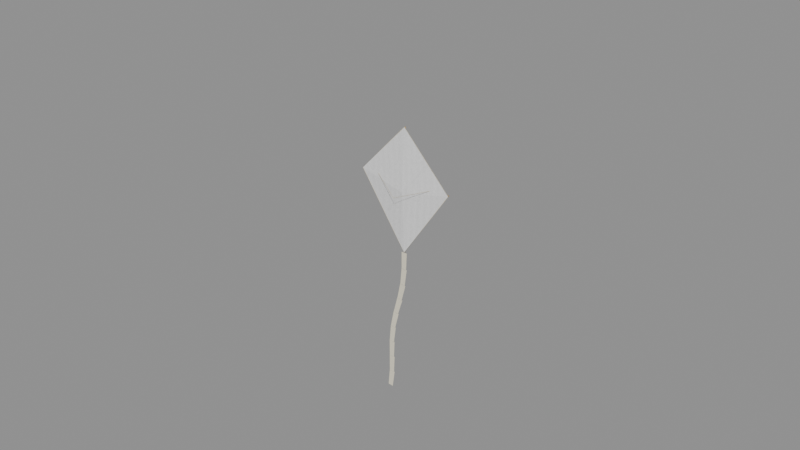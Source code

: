 # Source: red-kite-assets.blend  (saved by Blender 5.2.45; exported with 4.5.12 LTS)
import bpy
from mathutils import Matrix  # noqa: F401  (used for matrix-valued properties, if any)

bpy.ops.wm.read_factory_settings(use_empty=True)
scene = bpy.context.scene
scene.name = 'RedKite_kite'

# ---- images (referenced by path relative to the original .blend; pixels are not part of the script)
import os
ASSET_DIR = os.environ.get("B2B_ASSET_DIR", "")  # directory of the original .blend (textures are referenced by path, not embedded)
HERE = os.path.dirname(os.path.abspath(__file__))  # packed textures are extracted next to this script under _unpacked/

def load_image(name, relpath, width, height, colorspace="sRGB"):
    """Load a texture the original file referenced (path relative to the .blend, or extracted next to this script)."""
    p = next((c for c in (os.path.join(HERE, relpath), os.path.join(ASSET_DIR, relpath)) if relpath and os.path.exists(c)), "")
    if p:
        img = bpy.data.images.load(p, check_existing=True)
        img.name = name
    else:  # same state as the original file: an image datablock whose file is absent (Cycles renders it pink)
        img = bpy.data.images.new(name, width, height)
        img.source = "FILE"
        img.filepath = "//" + (relpath or name)
    img.colorspace_settings.name = colorspace
    return img
img_paperfibers = load_image('PaperFibers', '_unpacked/PaperFibers.4813dc0a.png', 128, 128, 'sRGB')

# ---- materials (node trees are filled in below, after node groups)
mat_kitepaper = bpy.data.materials.new('KitePaper')
mat_kitepaper.diffuse_color = (0.78, 0.72, 0.57, 1.0)
mat_bamboo = bpy.data.materials.new('Bamboo')
mat_bamboo.diffuse_color = (0.46, 0.3, 0.12, 1.0)
mat_naturalstring = bpy.data.materials.new('NaturalString')
mat_naturalstring.diffuse_color = (0.6, 0.52, 0.35, 1.0)
mat_creamribbon = bpy.data.materials.new('CreamRibbon')
mat_creamribbon.diffuse_color = (0.82, 0.77, 0.61, 1.0)

# ---- material node trees
mat_kitepaper.use_nodes = True; mat_kitepaper.node_tree.nodes.clear()
_N = mat_kitepaper.node_tree.nodes; _L = mat_kitepaper.node_tree.links
n0 = _N.new('ShaderNodeBsdfPrincipled'); n0.name = 'Principled BSDF'; n0.location = (-200, 100)
n0.inputs[2].default_value = 0.93
n0.inputs[10].default_value = 0.005
n1 = _N.new('ShaderNodeOutputMaterial'); n1.name = 'Material Output'; n1.location = (200, 100)
n2 = _N.new('ShaderNodeTexImage'); n2.name = 'Image Texture'; n2.location = (0, 0)
n2.image = img_paperfibers
_L.new(n0.outputs[0], n1.inputs[0])
_L.new(n2.outputs[0], n0.inputs[0])
n1.is_active_output = True
mat_bamboo.use_nodes = True; mat_bamboo.node_tree.nodes.clear()
_N = mat_bamboo.node_tree.nodes; _L = mat_bamboo.node_tree.links
n0 = _N.new('ShaderNodeBsdfPrincipled'); n0.name = 'Principled BSDF'; n0.location = (-200, 100)
n0.inputs[0].default_value = (0.46, 0.3, 0.12, 1.0)
n0.inputs[2].default_value = 0.74
n0.inputs[10].default_value = 0.005
n1 = _N.new('ShaderNodeOutputMaterial'); n1.name = 'Material Output'; n1.location = (200, 100)
_L.new(n0.outputs[0], n1.inputs[0])
n1.is_active_output = True
mat_naturalstring.use_nodes = True; mat_naturalstring.node_tree.nodes.clear()
_N = mat_naturalstring.node_tree.nodes; _L = mat_naturalstring.node_tree.links
n0 = _N.new('ShaderNodeBsdfPrincipled'); n0.name = 'Principled BSDF'; n0.location = (-200, 100)
n0.inputs[0].default_value = (0.6, 0.52, 0.35, 1.0)
n0.inputs[2].default_value = 0.96
n0.inputs[10].default_value = 0.005
n1 = _N.new('ShaderNodeOutputMaterial'); n1.name = 'Material Output'; n1.location = (200, 100)
_L.new(n0.outputs[0], n1.inputs[0])
n1.is_active_output = True
mat_creamribbon.use_nodes = True; mat_creamribbon.node_tree.nodes.clear()
_N = mat_creamribbon.node_tree.nodes; _L = mat_creamribbon.node_tree.links
n0 = _N.new('ShaderNodeBsdfPrincipled'); n0.name = 'Principled BSDF'; n0.location = (-200, 100)
n0.inputs[0].default_value = (0.82, 0.77, 0.61, 1.0)
n0.inputs[2].default_value = 0.94
n0.inputs[10].default_value = 0.005
n1 = _N.new('ShaderNodeOutputMaterial'); n1.name = 'Material Output'; n1.location = (200, 100)
_L.new(n0.outputs[0], n1.inputs[0])
n1.is_active_output = True

# ---- meshes
me_kitesail = bpy.data.meshes.new('KiteSail')
me_kitesail.from_pydata([(0.0, -0.022, 0.05), (-0.34, 0.0, 0.12), (0.0, 0.0, 0.48), (0.34, 0.0, 0.12), (0.0, 0.0, -0.38), (0.0, -0.0208, 0.05001), (-0.3399, 0.001198, 0.12), (0.0, 0.001198, 0.4799), (0.3399, 0.001198, 0.12), (0.0, 0.001198, -0.3799)], [], [(0, 2, 1), (0, 3, 2), (0, 1, 4), (0, 4, 3), (5, 6, 7), (5, 7, 8), (5, 9, 6), (5, 8, 9), (1, 2, 7, 6), (2, 3, 8, 7), (4, 1, 6, 9), (3, 4, 9, 8)])
_uv = me_kitesail.uv_layers.new(name='SurfaceUV')
_uv.uv.foreach_set('vector', [0.5, 0.5, 0.5, 1.0, 0.0, 0.5814, 0.5, 0.5, 1.0, 0.5814, 0.5, 1.0, 0.5, 0.5, 0.0, 0.5814, 0.5, 0.0, 0.5, 0.5, 0.5, 0.0, 1.0, 0.5814, 0.5, 0.5, 0.0, 0.5814, 0.5, 1.0, 0.5, 0.5, 0.5, 1.0, 1.0, 0.5814, 0.5, 0.5, 0.5, 0.0, 0.0, 0.5814, 0.5, 0.5, 1.0, 0.5814, 0.5, 0.0, 0.0, 0.5814, 0.5, 1.0, 0.5, 1.0, 0.0, 0.5814, 0.5, 1.0, 1.0, 0.5814, 1.0, 0.5814, 0.5, 1.0, 0.5, 0.0, 0.0, 0.5814, 0.0, 0.5814, 0.5, 0.0, 1.0, 0.5814, 0.5, 0.0, 0.5, 0.0, 1.0, 0.5814])
me_kitesail.materials.append(mat_kitepaper)
me_kitesail.update()
me_cylinder = bpy.data.meshes.new('Cylinder')
me_cylinder.from_pydata([(0.0, 0.004, -0.43), (0.0, 0.004, 0.43), (0.001531, 0.003696, -0.43), (0.001531, 0.003696, 0.43), (0.002828, 0.002828, -0.43), (0.002828, 0.002828, 0.43), (0.003696, 0.001531, -0.43), (0.003696, 0.001531, 0.43), (0.004, 0.0, -0.43), (0.004, 0.0, 0.43), (0.003696, -0.001531, -0.43), (0.003696, -0.001531, 0.43), (0.002828, -0.002828, -0.43), (0.002828, -0.002828, 0.43), (0.001531, -0.003696, -0.43), (0.001531, -0.003696, 0.43), (0.0, -0.004, -0.43), (0.0, -0.004, 0.43), (-0.001531, -0.003696, -0.43), (-0.001531, -0.003696, 0.43), (-0.002828, -0.002828, -0.43), (-0.002828, -0.002828, 0.43), (-0.003696, -0.001531, -0.43), (-0.003696, -0.001531, 0.43), (-0.004, 0.0, -0.43), (-0.004, 0.0, 0.43), (-0.003696, 0.001531, -0.43), (-0.003696, 0.001531, 0.43), (-0.002828, 0.002828, -0.43), (-0.002828, 0.002828, 0.43), (-0.001531, 0.003696, -0.43), (-0.001531, 0.003696, 0.43)], [], [(0, 1, 3, 2), (2, 3, 5, 4), (4, 5, 7, 6), (6, 7, 9, 8), (8, 9, 11, 10), (10, 11, 13, 12), (12, 13, 15, 14), (14, 15, 17, 16), (16, 17, 19, 18), (18, 19, 21, 20), (20, 21, 23, 22), (22, 23, 25, 24), (24, 25, 27, 26), (26, 27, 29, 28), (3, 1, 31, 29, 27, 25, 23, 21, 19, 17, 15, 13, 11, 9, 7, 5), (28, 29, 31, 30), (30, 31, 1, 0), (0, 2, 4, 6, 8, 10, 12, 14, 16, 18, 20, 22, 24, 26, 28, 30)])
me_cylinder.polygons.foreach_set('use_smooth', [1, 1, 1, 1, 1, 1, 1, 1, 1, 1, 1, 1, 1, 1, 0, 1, 1, 0])
_uv = me_cylinder.uv_layers.new(name='UVMap')
_uv.uv.foreach_set('vector', [1.0, 0.5, 1.0, 1.0, 0.9375, 1.0, 0.9375, 0.5, 0.9375, 0.5, 0.9375, 1.0, 0.875, 1.0, 0.875, 0.5, 0.875, 0.5, 0.875, 1.0, 0.8125, 1.0, 0.8125, 0.5, 0.8125, 0.5, 0.8125, 1.0, 0.75, 1.0, 0.75, 0.5, 0.75, 0.5, 0.75, 1.0, 0.6875, 1.0, 0.6875, 0.5, 0.6875, 0.5, 0.6875, 1.0, 0.625, 1.0, 0.625, 0.5, 0.625, 0.5, 0.625, 1.0, 0.5625, 1.0, 0.5625, 0.5, 0.5625, 0.5, 0.5625, 1.0, 0.5, 1.0, 0.5, 0.5, 0.5, 0.5, 0.5, 1.0, 0.4375, 1.0, 0.4375, 0.5, 0.4375, 0.5, 0.4375, 1.0, 0.375, 1.0, 0.375, 0.5, 0.375, 0.5, 0.375, 1.0, 0.3125, 1.0, 0.3125, 0.5, 0.3125, 0.5, 0.3125, 1.0, 0.25, 1.0, 0.25, 0.5, 0.25, 0.5, 0.25, 1.0, 0.1875, 1.0, 0.1875, 0.5, 0.1875, 0.5, 0.1875, 1.0, 0.125, 1.0, 0.125, 0.5, 0.3418, 0.4717, 0.25, 0.49, 0.1582, 0.4717, 0.08029, 0.4197, 0.02827, 0.3418, 0.01, 0.25, 0.02827, 0.1582, 0.08029, 0.08029, 0.1582, 0.02827, 0.25, 0.01, 0.3418, 0.02827, 0.4197, 0.08029, 0.4717, 0.1582, 0.49, 0.25, 0.4717, 0.3418, 0.4197, 0.4197, 0.125, 0.5, 0.125, 1.0, 0.0625, 1.0, 0.0625, 0.5, 0.0625, 0.5, 0.0625, 1.0, 0.0, 1.0, 0.0, 0.5, 0.75, 0.49, 0.8418, 0.4717, 0.9197, 0.4197, 0.9717, 0.3418, 0.99, 0.25, 0.9717, 0.1582, 0.9197, 0.08029, 0.8418, 0.02827, 0.75, 0.01, 0.6582, 0.02827, 0.5803, 0.08029, 0.5283, 0.1582, 0.51, 0.25, 0.5283, 0.3418, 0.5803, 0.4197, 0.6582, 0.4717])
me_cylinder.materials.append(mat_bamboo)
me_cylinder.update()
me_cylinder_001 = bpy.data.meshes.new('Cylinder.001')
me_cylinder_001.from_pydata([(0.0, 0.0011, -0.2476), (0.0, 0.0011, 0.2476), (0.0007778, 0.0007778, -0.2476), (0.0007778, 0.0007778, 0.2476), (0.0011, 0.0, -0.2476), (0.0011, 0.0, 0.2476), (0.0007778, -0.0007778, -0.2476), (0.0007778, -0.0007778, 0.2476), (0.0, -0.0011, -0.2476), (0.0, -0.0011, 0.2476), (-0.0007778, -0.0007778, -0.2476), (-0.0007778, -0.0007778, 0.2476), (-0.0011, 0.0, -0.2476), (-0.0011, 0.0, 0.2476), (-0.0007778, 0.0007778, -0.2476), (-0.0007778, 0.0007778, 0.2476)], [], [(0, 1, 3, 2), (2, 3, 5, 4), (4, 5, 7, 6), (6, 7, 9, 8), (8, 9, 11, 10), (10, 11, 13, 12), (3, 1, 15, 13, 11, 9, 7, 5), (12, 13, 15, 14), (14, 15, 1, 0), (0, 2, 4, 6, 8, 10, 12, 14)])
me_cylinder_001.polygons.foreach_set('use_smooth', [1, 1, 1, 1, 1, 1, 0, 1, 1, 0])
_uv = me_cylinder_001.uv_layers.new(name='UVMap')
_uv.uv.foreach_set('vector', [1.0, 0.5, 1.0, 1.0, 0.875, 1.0, 0.875, 0.5, 0.875, 0.5, 0.875, 1.0, 0.75, 1.0, 0.75, 0.5, 0.75, 0.5, 0.75, 1.0, 0.625, 1.0, 0.625, 0.5, 0.625, 0.5, 0.625, 1.0, 0.5, 1.0, 0.5, 0.5, 0.5, 0.5, 0.5, 1.0, 0.375, 1.0, 0.375, 0.5, 0.375, 0.5, 0.375, 1.0, 0.25, 1.0, 0.25, 0.5, 0.4197, 0.4197, 0.25, 0.49, 0.08029, 0.4197, 0.01, 0.25, 0.08029, 0.08029, 0.25, 0.01, 0.4197, 0.08029, 0.49, 0.25, 0.25, 0.5, 0.25, 1.0, 0.125, 1.0, 0.125, 0.5, 0.125, 0.5, 0.125, 1.0, 0.0, 1.0, 0.0, 0.5, 0.75, 0.49, 0.9197, 0.4197, 0.99, 0.25, 0.9197, 0.08029, 0.75, 0.01, 0.5803, 0.08029, 0.51, 0.25, 0.5803, 0.4197])
me_cylinder_001.materials.append(mat_naturalstring)
me_cylinder_001.update()
me_cylinder_002 = bpy.data.meshes.new('Cylinder.002')
me_cylinder_002.from_pydata([(0.0, 0.0011, -0.3023), (0.0, 0.0011, 0.3023), (0.0007778, 0.0007778, -0.3023), (0.0007778, 0.0007778, 0.3023), (0.0011, 0.0, -0.3023), (0.0011, 0.0, 0.3023), (0.0007778, -0.0007778, -0.3023), (0.0007778, -0.0007778, 0.3023), (0.0, -0.0011, -0.3023), (0.0, -0.0011, 0.3023), (-0.0007778, -0.0007778, -0.3023), (-0.0007778, -0.0007778, 0.3023), (-0.0011, 0.0, -0.3023), (-0.0011, 0.0, 0.3023), (-0.0007778, 0.0007778, -0.3023), (-0.0007778, 0.0007778, 0.3023)], [], [(0, 1, 3, 2), (2, 3, 5, 4), (4, 5, 7, 6), (6, 7, 9, 8), (8, 9, 11, 10), (10, 11, 13, 12), (3, 1, 15, 13, 11, 9, 7, 5), (12, 13, 15, 14), (14, 15, 1, 0), (0, 2, 4, 6, 8, 10, 12, 14)])
me_cylinder_002.polygons.foreach_set('use_smooth', [1, 1, 1, 1, 1, 1, 0, 1, 1, 0])
_uv = me_cylinder_002.uv_layers.new(name='UVMap')
_uv.uv.foreach_set('vector', [1.0, 0.5, 1.0, 1.0, 0.875, 1.0, 0.875, 0.5, 0.875, 0.5, 0.875, 1.0, 0.75, 1.0, 0.75, 0.5, 0.75, 0.5, 0.75, 1.0, 0.625, 1.0, 0.625, 0.5, 0.625, 0.5, 0.625, 1.0, 0.5, 1.0, 0.5, 0.5, 0.5, 0.5, 0.5, 1.0, 0.375, 1.0, 0.375, 0.5, 0.375, 0.5, 0.375, 1.0, 0.25, 1.0, 0.25, 0.5, 0.4197, 0.4197, 0.25, 0.49, 0.08029, 0.4197, 0.01, 0.25, 0.08029, 0.08029, 0.25, 0.01, 0.4197, 0.08029, 0.49, 0.25, 0.25, 0.5, 0.25, 1.0, 0.125, 1.0, 0.125, 0.5, 0.125, 0.5, 0.125, 1.0, 0.0, 1.0, 0.0, 0.5, 0.75, 0.49, 0.9197, 0.4197, 0.99, 0.25, 0.9197, 0.08029, 0.75, 0.01, 0.5803, 0.08029, 0.51, 0.25, 0.5803, 0.4197])
me_cylinder_002.materials.append(mat_naturalstring)
me_cylinder_002.update()
me_cylinder_003 = bpy.data.meshes.new('Cylinder.003')
me_cylinder_003.from_pydata([(0.0, 0.0011, -0.3023), (0.0, 0.0011, 0.3023), (0.0007778, 0.0007778, -0.3023), (0.0007778, 0.0007778, 0.3023), (0.0011, 0.0, -0.3023), (0.0011, 0.0, 0.3023), (0.0007778, -0.0007778, -0.3023), (0.0007778, -0.0007778, 0.3023), (0.0, -0.0011, -0.3023), (0.0, -0.0011, 0.3023), (-0.0007778, -0.0007778, -0.3023), (-0.0007778, -0.0007778, 0.3023), (-0.0011, 0.0, -0.3023), (-0.0011, 0.0, 0.3023), (-0.0007778, 0.0007778, -0.3023), (-0.0007778, 0.0007778, 0.3023)], [], [(0, 1, 3, 2), (2, 3, 5, 4), (4, 5, 7, 6), (6, 7, 9, 8), (8, 9, 11, 10), (10, 11, 13, 12), (3, 1, 15, 13, 11, 9, 7, 5), (12, 13, 15, 14), (14, 15, 1, 0), (0, 2, 4, 6, 8, 10, 12, 14)])
me_cylinder_003.polygons.foreach_set('use_smooth', [1, 1, 1, 1, 1, 1, 0, 1, 1, 0])
_uv = me_cylinder_003.uv_layers.new(name='UVMap')
_uv.uv.foreach_set('vector', [1.0, 0.5, 1.0, 1.0, 0.875, 1.0, 0.875, 0.5, 0.875, 0.5, 0.875, 1.0, 0.75, 1.0, 0.75, 0.5, 0.75, 0.5, 0.75, 1.0, 0.625, 1.0, 0.625, 0.5, 0.625, 0.5, 0.625, 1.0, 0.5, 1.0, 0.5, 0.5, 0.5, 0.5, 0.5, 1.0, 0.375, 1.0, 0.375, 0.5, 0.375, 0.5, 0.375, 1.0, 0.25, 1.0, 0.25, 0.5, 0.4197, 0.4197, 0.25, 0.49, 0.08029, 0.4197, 0.01, 0.25, 0.08029, 0.08029, 0.25, 0.01, 0.4197, 0.08029, 0.49, 0.25, 0.25, 0.5, 0.25, 1.0, 0.125, 1.0, 0.125, 0.5, 0.125, 0.5, 0.125, 1.0, 0.0, 1.0, 0.0, 0.5, 0.75, 0.49, 0.9197, 0.4197, 0.99, 0.25, 0.9197, 0.08029, 0.75, 0.01, 0.5803, 0.08029, 0.51, 0.25, 0.5803, 0.4197])
me_cylinder_003.materials.append(mat_naturalstring)
me_cylinder_003.update()
me_cylinder_004 = bpy.data.meshes.new('Cylinder.004')
me_cylinder_004.from_pydata([(0.0, 0.0011, -0.2476), (0.0, 0.0011, 0.2476), (0.0007778, 0.0007778, -0.2476), (0.0007778, 0.0007778, 0.2476), (0.0011, 0.0, -0.2476), (0.0011, 0.0, 0.2476), (0.0007778, -0.0007778, -0.2476), (0.0007778, -0.0007778, 0.2476), (0.0, -0.0011, -0.2476), (0.0, -0.0011, 0.2476), (-0.0007778, -0.0007778, -0.2476), (-0.0007778, -0.0007778, 0.2476), (-0.0011, 0.0, -0.2476), (-0.0011, 0.0, 0.2476), (-0.0007778, 0.0007778, -0.2476), (-0.0007778, 0.0007778, 0.2476)], [], [(0, 1, 3, 2), (2, 3, 5, 4), (4, 5, 7, 6), (6, 7, 9, 8), (8, 9, 11, 10), (10, 11, 13, 12), (3, 1, 15, 13, 11, 9, 7, 5), (12, 13, 15, 14), (14, 15, 1, 0), (0, 2, 4, 6, 8, 10, 12, 14)])
me_cylinder_004.polygons.foreach_set('use_smooth', [1, 1, 1, 1, 1, 1, 0, 1, 1, 0])
_uv = me_cylinder_004.uv_layers.new(name='UVMap')
_uv.uv.foreach_set('vector', [1.0, 0.5, 1.0, 1.0, 0.875, 1.0, 0.875, 0.5, 0.875, 0.5, 0.875, 1.0, 0.75, 1.0, 0.75, 0.5, 0.75, 0.5, 0.75, 1.0, 0.625, 1.0, 0.625, 0.5, 0.625, 0.5, 0.625, 1.0, 0.5, 1.0, 0.5, 0.5, 0.5, 0.5, 0.5, 1.0, 0.375, 1.0, 0.375, 0.5, 0.375, 0.5, 0.375, 1.0, 0.25, 1.0, 0.25, 0.5, 0.4197, 0.4197, 0.25, 0.49, 0.08029, 0.4197, 0.01, 0.25, 0.08029, 0.08029, 0.25, 0.01, 0.4197, 0.08029, 0.49, 0.25, 0.25, 0.5, 0.25, 1.0, 0.125, 1.0, 0.125, 0.5, 0.125, 0.5, 0.125, 1.0, 0.0, 1.0, 0.0, 0.5, 0.75, 0.49, 0.9197, 0.4197, 0.99, 0.25, 0.9197, 0.08029, 0.75, 0.01, 0.5803, 0.08029, 0.51, 0.25, 0.5803, 0.4197])
me_cylinder_004.materials.append(mat_naturalstring)
me_cylinder_004.update()
me_ribbon_00 = bpy.data.meshes.new('Ribbon_00')
me_ribbon_00.from_pydata([(-0.021, 0.0, 0.0), (0.021, 0.0, 0.0), (0.018, -0.003, -0.12), (-0.018, -0.003, -0.12)], [], [(0, 3, 2, 1)])
_uv = me_ribbon_00.uv_layers.new(name='SurfaceUV')
_uv.uv.foreach_set('vector', [0.0, 1.0, 0.07143, 0.0, 0.9286, 0.0, 1.0, 1.0])
me_ribbon_00.materials.append(mat_creamribbon)
me_ribbon_00.update()
me_ribbon_01 = bpy.data.meshes.new('Ribbon_01')
me_ribbon_01.from_pydata([(-0.021, 0.0, 0.0), (0.021, 0.0, 0.0), (0.018, -0.003, -0.12), (-0.018, -0.003, -0.12)], [], [(0, 3, 2, 1)])
_uv = me_ribbon_01.uv_layers.new(name='SurfaceUV')
_uv.uv.foreach_set('vector', [0.0, 1.0, 0.07143, 0.0, 0.9286, 0.0, 1.0, 1.0])
me_ribbon_01.materials.append(mat_creamribbon)
me_ribbon_01.update()
me_ribbon_02 = bpy.data.meshes.new('Ribbon_02')
me_ribbon_02.from_pydata([(-0.021, 0.0, 0.0), (0.021, 0.0, 0.0), (0.018, -0.003, -0.12), (-0.018, -0.003, -0.12)], [], [(0, 3, 2, 1)])
_uv = me_ribbon_02.uv_layers.new(name='SurfaceUV')
_uv.uv.foreach_set('vector', [0.0, 1.0, 0.07143, 0.0, 0.9286, 0.0, 1.0, 1.0])
me_ribbon_02.materials.append(mat_creamribbon)
me_ribbon_02.update()
me_ribbon_03 = bpy.data.meshes.new('Ribbon_03')
me_ribbon_03.from_pydata([(-0.021, 0.0, 0.0), (0.021, 0.0, 0.0), (0.018, -0.003, -0.12), (-0.018, -0.003, -0.12)], [], [(0, 3, 2, 1)])
_uv = me_ribbon_03.uv_layers.new(name='SurfaceUV')
_uv.uv.foreach_set('vector', [0.0, 1.0, 0.07143, 0.0, 0.9286, 0.0, 1.0, 1.0])
me_ribbon_03.materials.append(mat_creamribbon)
me_ribbon_03.update()
me_ribbon_04 = bpy.data.meshes.new('Ribbon_04')
me_ribbon_04.from_pydata([(-0.021, 0.0, 0.0), (0.021, 0.0, 0.0), (0.018, -0.003, -0.12), (-0.018, -0.003, -0.12)], [], [(0, 3, 2, 1)])
_uv = me_ribbon_04.uv_layers.new(name='SurfaceUV')
_uv.uv.foreach_set('vector', [0.0, 1.0, 0.07143, 0.0, 0.9286, 0.0, 1.0, 1.0])
me_ribbon_04.materials.append(mat_creamribbon)
me_ribbon_04.update()
me_ribbon_05 = bpy.data.meshes.new('Ribbon_05')
me_ribbon_05.from_pydata([(-0.021, 0.0, 0.0), (0.021, 0.0, 0.0), (0.018, -0.003, -0.12), (-0.018, -0.003, -0.12)], [], [(0, 3, 2, 1)])
_uv = me_ribbon_05.uv_layers.new(name='SurfaceUV')
_uv.uv.foreach_set('vector', [0.0, 1.0, 0.07143, 0.0, 0.9286, 0.0, 1.0, 1.0])
me_ribbon_05.materials.append(mat_creamribbon)
me_ribbon_05.update()
me_ribbon_06 = bpy.data.meshes.new('Ribbon_06')
me_ribbon_06.from_pydata([(-0.021, 0.0, 0.0), (0.021, 0.0, 0.0), (0.018, -0.003, -0.12), (-0.018, -0.003, -0.12)], [], [(0, 3, 2, 1)])
_uv = me_ribbon_06.uv_layers.new(name='SurfaceUV')
_uv.uv.foreach_set('vector', [0.0, 1.0, 0.07143, 0.0, 0.9286, 0.0, 1.0, 1.0])
me_ribbon_06.materials.append(mat_creamribbon)
me_ribbon_06.update()
me_ribbon_07 = bpy.data.meshes.new('Ribbon_07')
me_ribbon_07.from_pydata([(-0.021, 0.0, 0.0), (0.021, 0.0, 0.0), (0.018, -0.003, -0.12), (-0.018, -0.003, -0.12)], [], [(0, 3, 2, 1)])
_uv = me_ribbon_07.uv_layers.new(name='SurfaceUV')
_uv.uv.foreach_set('vector', [0.0, 1.0, 0.07143, 0.0, 0.9286, 0.0, 1.0, 1.0])
me_ribbon_07.materials.append(mat_creamribbon)
me_ribbon_07.update()
me_ribbon_08 = bpy.data.meshes.new('Ribbon_08')
me_ribbon_08.from_pydata([(-0.021, 0.0, 0.0), (0.021, 0.0, 0.0), (0.018, -0.003, -0.12), (-0.018, -0.003, -0.12)], [], [(0, 3, 2, 1)])
_uv = me_ribbon_08.uv_layers.new(name='SurfaceUV')
_uv.uv.foreach_set('vector', [0.0, 1.0, 0.07143, 0.0, 0.9286, 0.0, 1.0, 1.0])
me_ribbon_08.materials.append(mat_creamribbon)
me_ribbon_08.update()

# ---- curves / text
cu_bowedcrossspar = bpy.data.curves.new('BowedCrossSpar', 'CURVE')
cu_bowedcrossspar.dimensions = '3D'
_sp = cu_bowedcrossspar.splines.new('POLY'); _sp.points.add(20)
_sp.points.foreach_set('co', [-0.34, 0.008, 0.12, 1.0, -0.306, 0.01019, 0.12, 1.0, -0.272, 0.01233, 0.12, 1.0, -0.238, 0.01436, 0.12, 1.0, -0.204, 0.01623, 0.12, 1.0, -0.17, 0.0179, 0.12, 1.0, -0.136, 0.01933, 0.12, 1.0, -0.102, 0.02047, 0.12, 1.0, -0.068, 0.02131, 0.12, 1.0, -0.034, 0.02183, 0.12, 1.0, 0.0, 0.022, 0.12, 1.0, 0.034, 0.02183, 0.12, 1.0, 0.068, 0.02131, 0.12, 1.0, 0.102, 0.02047, 0.12, 1.0, 0.136, 0.01933, 0.12, 1.0, 0.17, 0.0179, 0.12, 1.0, 0.204, 0.01623, 0.12, 1.0, 0.238, 0.01436, 0.12, 1.0, 0.272, 0.01233, 0.12, 1.0, 0.306, 0.01019, 0.12, 1.0, 0.34, 0.008, 0.12, 1.0])
cu_bowedcrossspar.materials.append(mat_bamboo)
cu_bowedcrossspar.bevel_resolution = 0
cu_bowedcrossspar.bevel_depth = 0.0038
cu_bowedcrossspar.fill_mode = 'FULL'
cu_bridle = bpy.data.curves.new('Bridle', 'CURVE')
cu_bridle.dimensions = '3D'
_sp = cu_bridle.splines.new('POLY'); _sp.points.add(2)
_sp.points.foreach_set('co', [-0.21, -0.005, 0.12, 1.0, 0.0, -0.105, 0.045, 1.0, 0.21, -0.005, 0.12, 1.0])
cu_bridle.materials.append(mat_naturalstring)
cu_bridle.bevel_resolution = 0
cu_bridle.bevel_depth = 0.0012
cu_bridle.fill_mode = 'FULL'

# ---- objects
ob_kiteroot = bpy.data.objects.new('KiteRoot', None)
ob_kitesail = bpy.data.objects.new('KiteSail', me_kitesail)
ob_kiteframe = bpy.data.objects.new('KiteFrame', None)
ob_verticalspar = bpy.data.objects.new('VerticalSpar', me_cylinder)
ob_bowedcrossspar = bpy.data.objects.new('BowedCrossSpar', cu_bowedcrossspar)
ob_edgebinding_00 = bpy.data.objects.new('EdgeBinding_00', me_cylinder_001)
ob_edgebinding_01 = bpy.data.objects.new('EdgeBinding_01', me_cylinder_002)
ob_edgebinding_02 = bpy.data.objects.new('EdgeBinding_02', me_cylinder_003)
ob_edgebinding_03 = bpy.data.objects.new('EdgeBinding_03', me_cylinder_004)
ob_stringanchor = bpy.data.objects.new('StringAnchor', None)
ob_bridleanchor = bpy.data.objects.new('BridleAnchor', None)
ob_bridle = bpy.data.objects.new('Bridle', cu_bridle)
ob_tailroot = bpy.data.objects.new('TailRoot', None)
ob_tail_00 = bpy.data.objects.new('Tail_00', None)
ob_ribbon_00 = bpy.data.objects.new('Ribbon_00', me_ribbon_00)
ob_tail_01 = bpy.data.objects.new('Tail_01', None)
ob_ribbon_01 = bpy.data.objects.new('Ribbon_01', me_ribbon_01)
ob_tail_02 = bpy.data.objects.new('Tail_02', None)
ob_ribbon_02 = bpy.data.objects.new('Ribbon_02', me_ribbon_02)
ob_tail_03 = bpy.data.objects.new('Tail_03', None)
ob_ribbon_03 = bpy.data.objects.new('Ribbon_03', me_ribbon_03)
ob_tail_04 = bpy.data.objects.new('Tail_04', None)
ob_ribbon_04 = bpy.data.objects.new('Ribbon_04', me_ribbon_04)
ob_tail_05 = bpy.data.objects.new('Tail_05', None)
ob_ribbon_05 = bpy.data.objects.new('Ribbon_05', me_ribbon_05)
ob_tail_06 = bpy.data.objects.new('Tail_06', None)
ob_ribbon_06 = bpy.data.objects.new('Ribbon_06', me_ribbon_06)
ob_tail_07 = bpy.data.objects.new('Tail_07', None)
ob_ribbon_07 = bpy.data.objects.new('Ribbon_07', me_ribbon_07)
ob_tail_08 = bpy.data.objects.new('Tail_08', None)
ob_ribbon_08 = bpy.data.objects.new('Ribbon_08', me_ribbon_08)

# ---- transforms, parenting, visibility, modifiers, constraints
ob_kiteroot.location = (0.0, 0.0, 0.0)
ob_kitesail.parent = ob_kiteroot
ob_kitesail.location = (0.0, 0.0, 0.0)
ob_kiteframe.parent = ob_kiteroot
ob_kiteframe.location = (0.0, 0.0, 0.0)
ob_verticalspar.parent = ob_kiteframe
ob_verticalspar.location = (0.0, 0.007, 0.05)
ob_verticalspar.rotation_euler = (0.0, -0.0, 3.142)
ob_bowedcrossspar.parent = ob_kiteframe
ob_bowedcrossspar.location = (0.0, 0.0, 0.0)
ob_edgebinding_00.parent = ob_kiteroot
ob_edgebinding_00.location = (-0.17, 0.0, 0.3)
ob_edgebinding_00.rotation_euler = (2.385, -1.567e-07, -1.571)
ob_edgebinding_01.parent = ob_kiteroot
ob_edgebinding_01.location = (-0.17, 0.0, -0.13)
ob_edgebinding_01.rotation_euler = (2.544, -0.0, 1.571)
ob_edgebinding_02.parent = ob_kiteroot
ob_edgebinding_02.location = (0.17, 0.0, -0.13)
ob_edgebinding_02.rotation_euler = (0.5972, -3.563e-08, 1.571)
ob_edgebinding_03.parent = ob_kiteroot
ob_edgebinding_03.location = (0.17, 0.0, 0.3)
ob_edgebinding_03.rotation_euler = (0.7568, -7.031e-08, -1.571)
ob_stringanchor.parent = ob_kiteroot
ob_stringanchor.location = (0.0, -0.105, 0.045)
ob_bridleanchor.parent = ob_kiteroot
ob_bridleanchor.location = (0.0, -0.105, 0.045)
ob_bridle.parent = ob_kiteroot
ob_bridle.location = (0.0, 0.0, 0.0)
ob_tailroot.parent = ob_kiteroot
ob_tailroot.location = (0.0, 0.0, -0.38)
ob_tail_00.parent = ob_tailroot
ob_tail_00.location = (0.0, 0.0, 0.0)
ob_ribbon_00.parent = ob_tail_00
ob_ribbon_00.location = (0.0, 0.0, 0.0)
ob_tail_01.parent = ob_tail_00
ob_tail_01.location = (0.0, 0.0, -0.12)
ob_tail_01.rotation_euler = (0.0, 0.094, 0.0)
ob_ribbon_01.parent = ob_tail_01
ob_ribbon_01.location = (0.0, 0.0, 0.0)
ob_tail_02.parent = ob_tail_01
ob_tail_02.location = (0.0, 0.0, -0.12)
ob_tail_02.rotation_euler = (0.0, 0.1169, 0.0)
ob_ribbon_02.parent = ob_tail_02
ob_ribbon_02.location = (0.0, 0.0, 0.0)
ob_tail_03.parent = ob_tail_02
ob_tail_03.location = (0.0, 0.0, -0.12)
ob_tail_03.rotation_euler = (0.0, 0.05129, 0.0)
ob_ribbon_03.parent = ob_tail_03
ob_ribbon_03.location = (0.0, 0.0, 0.0)
ob_tail_04.parent = ob_tail_03
ob_tail_04.location = (0.0, 0.0, -0.12)
ob_tail_04.rotation_euler = (0.0, -0.0531, 0.0)
ob_ribbon_04.parent = ob_tail_04
ob_ribbon_04.location = (0.0, 0.0, 0.0)
ob_tail_05.parent = ob_tail_04
ob_tail_05.location = (0.0, 0.0, -0.12)
ob_tail_05.rotation_euler = (0.0, -0.1173, 0.0)
ob_ribbon_05.parent = ob_tail_05
ob_ribbon_05.location = (0.0, 0.0, 0.0)
ob_tail_06.parent = ob_tail_05
ob_tail_06.location = (0.0, 0.0, -0.12)
ob_tail_06.rotation_euler = (0.0, -0.09273, 0.0)
ob_ribbon_06.parent = ob_tail_06
ob_ribbon_06.location = (0.0, 0.0, 0.0)
ob_tail_07.parent = ob_tail_06
ob_tail_07.location = (0.0, 0.0, -0.12)
ob_tail_07.rotation_euler = (0.0, 0.002018, 0.0)
ob_ribbon_07.parent = ob_tail_07
ob_ribbon_07.location = (0.0, 0.0, 0.0)
ob_tail_08.parent = ob_tail_07
ob_tail_08.location = (0.0, 0.0, -0.12)
ob_tail_08.rotation_euler = (0.0, 0.09524, 0.0)
ob_ribbon_08.parent = ob_tail_08
ob_ribbon_08.location = (0.0, 0.0, 0.0)

# ---- collection membership
scene.collection.objects.link(ob_kiteroot)
scene.collection.objects.link(ob_kitesail)
scene.collection.objects.link(ob_kiteframe)
scene.collection.objects.link(ob_verticalspar)
scene.collection.objects.link(ob_bowedcrossspar)
scene.collection.objects.link(ob_edgebinding_00)
scene.collection.objects.link(ob_edgebinding_01)
scene.collection.objects.link(ob_edgebinding_02)
scene.collection.objects.link(ob_edgebinding_03)
scene.collection.objects.link(ob_stringanchor)
scene.collection.objects.link(ob_bridleanchor)
scene.collection.objects.link(ob_bridle)
scene.collection.objects.link(ob_tailroot)
scene.collection.objects.link(ob_tail_00)
scene.collection.objects.link(ob_ribbon_00)
scene.collection.objects.link(ob_tail_01)
scene.collection.objects.link(ob_ribbon_01)
scene.collection.objects.link(ob_tail_02)
scene.collection.objects.link(ob_ribbon_02)
scene.collection.objects.link(ob_tail_03)
scene.collection.objects.link(ob_ribbon_03)
scene.collection.objects.link(ob_tail_04)
scene.collection.objects.link(ob_ribbon_04)
scene.collection.objects.link(ob_tail_05)
scene.collection.objects.link(ob_ribbon_05)
scene.collection.objects.link(ob_tail_06)
scene.collection.objects.link(ob_ribbon_06)
scene.collection.objects.link(ob_tail_07)
scene.collection.objects.link(ob_ribbon_07)
scene.collection.objects.link(ob_tail_08)
scene.collection.objects.link(ob_ribbon_08)

# ---- scene / render settings (as saved in the file)
scene.frame_start = 1; scene.frame_end = 250; scene.frame_set(1)
scene.render.engine = 'BLENDER_EEVEE_NEXT'
scene.render.image_settings.exr_codec = 'NONE'
scene.render.use_bake_clear = False
scene.render.bake_margin = 0
scene.render.bake_bias = 0.0
scene.render.bake_samples = 0
scene.render.simplify_subdivision_render = 0
scene.render.simplify_child_particles_render = 0.0
scene.render.compositor_device = 'GPU'
scene.eevee.use_volume_custom_range = False
scene.eevee.gtao_distance = 0.0
scene.eevee.use_fast_gi = False
scene.eevee.fast_gi_thickness_near = 0.1
scene.eevee.fast_gi_thickness_far = 0.0
scene.eevee.ray_tracing_options.screen_trace_thickness = 0.1
bpy.context.view_layer.update()

# ---- added for rendering (the .blend has no active camera and no usable light): camera, sun + grey world if the file has none
cam_auto = bpy.data.cameras.new('AutoCamera')
cam_auto.lens = 50.0
cam_auto.sensor_width = 36.0
cam_auto.clip_end = 1000.0
ob_auto_camera = bpy.data.objects.new('AutoCamera', cam_auto)
scene.collection.objects.link(ob_auto_camera)
ob_auto_camera.location = (3.9598, -4.79326, 3.00231)
ob_auto_camera.rotation_euler = (1.09748, -7.21219e-08, 0.694738)
scene.camera = ob_auto_camera
light_auto_sun = bpy.data.lights.new('AutoSun', 'SUN')
light_auto_sun.energy = 3.0
light_auto_sun.angle = 0.0523599
ob_auto_sun = bpy.data.objects.new('AutoSun', light_auto_sun)
scene.collection.objects.link(ob_auto_sun)
ob_auto_sun.rotation_euler = (0.872665, 0.174533, 0.523599)
if scene.world is None:
    world_auto = bpy.data.worlds.new('AutoWorld')
    world_auto.color = (0.3, 0.3, 0.3)
    scene.world = world_auto
bpy.context.view_layer.update()
